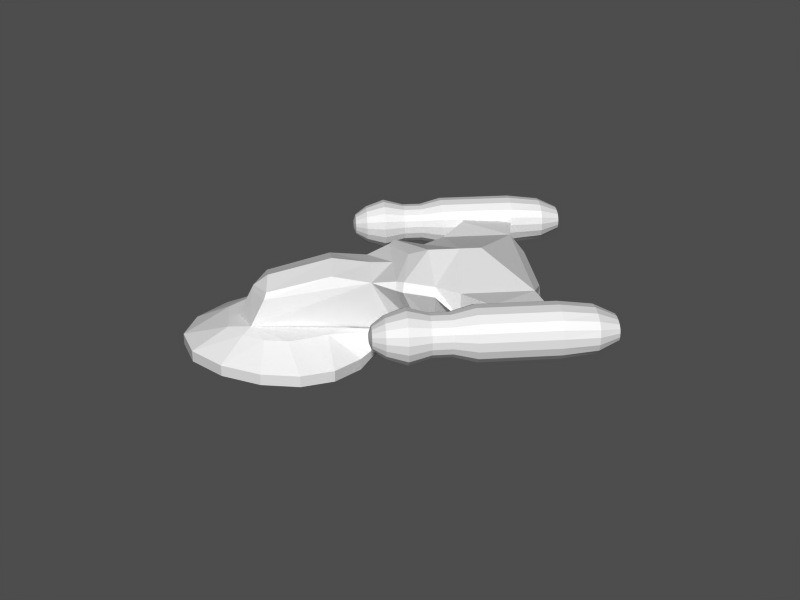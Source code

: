 # Source: observer.blend  (saved by Blender 2.27.0; exported with 4.5.12 LTS)
import bpy
from mathutils import Matrix  # noqa: F401  (used for matrix-valued properties, if any)

bpy.ops.wm.read_factory_settings(use_empty=True)
scene = bpy.context.scene
scene.name = '1'

# ---- collections
col_collection_1 = bpy.data.collections.new('Collection 1'); scene.collection.children.link(col_collection_1)

# ---- meshes
me_mesh_001 = bpy.data.meshes.new('Mesh.001')
me_mesh_001.from_pydata([(-0.2219, -0.3247, 0.03615), (-0.2051, -0.3247, 0.1004), (-0.1569, -0.3247, 0.1548), (-0.08494, -0.3247, 0.1912), (-4.096e-07, -0.3247, 0.2039), (0.08494, -0.3247, 0.1912), (0.1569, -0.3247, 0.1548), (0.2051, -0.3247, 0.1004), (0.2219, -0.3247, 0.03615), (-0.2219, 0.7812, 0.03615), (-0.2051, 0.7812, 0.1004), (-0.1569, 0.7812, 0.1548), (-0.08494, 0.7812, 0.1912), (7.305e-08, 0.7812, 0.2039), (0.08494, 0.7812, 0.1912), (0.1569, 0.7812, 0.1548), (0.2051, 0.7812, 0.1004), (0.2219, 0.7812, 0.03615), (-0.2219, -0.3247, -0.03615), (-0.2051, -0.3247, -0.1004), (-0.1569, -0.3247, -0.1548), (-0.08494, -0.3247, -0.1912), (-4.257e-07, -0.3247, -0.2039), (0.08494, -0.3247, -0.1912), (0.1569, -0.3247, -0.1548), (0.2051, -0.3247, -0.1004), (0.2219, -0.3247, -0.03615), (-0.2219, 0.7812, -0.03615), (-0.2051, 0.7812, -0.1004), (-0.1569, 0.7812, -0.1548), (-0.08494, 0.7812, -0.1912), (4.403e-08, 0.7812, -0.2039), (0.08494, 0.7812, -0.1912), (0.1569, 0.7812, -0.1548), (0.2051, 0.7812, -0.1004), (0.2219, 0.7812, -0.03615), (0.1657, -0.481, -0.02698), (0.1531, -0.481, -0.0749), (0.1171, -0.481, -0.1155), (0.0634, -0.481, -0.1427), (-3.177e-07, -0.481, -0.1522), (-0.0634, -0.481, -0.1427), (-0.1171, -0.481, -0.1155), (-0.1531, -0.481, -0.0749), (-0.1657, -0.481, -0.02698), (0.1657, -0.481, 0.02698), (0.1531, -0.481, 0.0749), (0.1171, -0.481, 0.1155), (0.0634, -0.481, 0.1427), (-3.057e-07, -0.481, 0.1522), (-0.0634, -0.481, 0.1427), (-0.1171, -0.481, 0.1155), (-0.1531, -0.481, 0.0749), (-0.1657, -0.481, 0.02698), (-0.0938, -0.5765, 0.01528), (-0.08666, -0.5765, 0.04241), (-0.06633, -0.5765, 0.06542), (-0.0359, -0.5765, 0.08079), (-1.731e-07, -0.5765, 0.08618), (0.0359, -0.5765, 0.08079), (0.06633, -0.5765, 0.06542), (0.08666, -0.5765, 0.04241), (0.0938, -0.5765, 0.01528), (-0.0938, -0.5765, -0.01528), (-0.08666, -0.5765, -0.04241), (-0.06633, -0.5765, -0.06542), (-0.0359, -0.5765, -0.08079), (-1.799e-07, -0.5765, -0.08618), (0.0359, -0.5765, -0.08079), (0.06633, -0.5765, -0.06542), (0.08666, -0.5765, -0.04241), (0.0938, -0.5765, -0.01528), (0.2058, 1.048, -0.02992), (0.1901, 1.048, -0.08306), (0.1455, 1.048, -0.1281), (0.07876, 1.048, -0.1582), (4.083e-08, 1.048, -0.1688), (-0.07876, 1.048, -0.1582), (-0.1455, 1.048, -0.1281), (-0.1901, 1.048, -0.08306), (-0.2058, 1.048, -0.02992), (0.2058, 1.048, 0.02992), (0.1901, 1.048, 0.08306), (0.1455, 1.048, 0.1281), (0.07876, 1.048, 0.1582), (6.774e-08, 1.048, 0.1688), (-0.07876, 1.048, 0.1582), (-0.1455, 1.048, 0.1281), (-0.1901, 1.048, 0.08306), (-0.2058, 1.048, 0.02992), (2.556e-08, 1.211, 0.01615), (-0.1298, 1.211, 0.01615), (-0.12, 1.211, 0.04485), (-0.09181, 1.211, 0.06917), (-0.04969, 1.211, 0.08543), (4.274e-08, 1.211, 0.09113), (0.04969, 1.211, 0.08543), (0.09181, 1.211, 0.06917), (0.12, 1.211, 0.04485), (0.1298, 1.211, 0.01615), (8.587e-09, 1.211, -0.01615), (-0.1298, 1.211, -0.01615), (-0.12, 1.211, -0.04485), (-0.09181, 1.211, -0.06917), (-0.04969, 1.211, -0.08543), (2.576e-08, 1.211, -0.09113), (0.04969, 1.211, -0.08543), (0.09181, 1.211, -0.06917), (0.12, 1.211, -0.04485), (0.1298, 1.211, -0.01615), (0.2219, 0.1753, 0.03615), (0.2051, 0.1753, 0.1004), (0.1569, 0.1753, 0.1548), (0.08494, 0.1753, 0.1912), (-1.683e-07, 0.1753, 0.2039), (-0.08494, 0.1753, 0.1912), (-0.1569, 0.1753, 0.1548), (-0.2051, 0.1753, 0.1004), (-0.2219, 0.1753, 0.03615), (0.2219, 0.1753, -0.03615), (0.2051, 0.1753, -0.1004), (0.1569, 0.1753, -0.1548), (0.08494, 0.1753, -0.1912), (-1.908e-07, 0.1753, -0.2039), (-0.08494, 0.1753, -0.1912), (-0.1569, 0.1753, -0.1548), (-0.2051, 0.1753, -0.1004), (-0.2219, 0.1753, -0.03615), (-0.1728, -0.1535, 0.02814), (-0.1728, -0.1535, -0.02814), (0.1728, -0.1535, -0.02814), (0.1728, -0.1535, 0.02814), (-0.1596, -0.1535, -0.07813), (-0.1222, -0.1535, -0.1205), (-0.06613, -0.1535, -0.1488), (-2.4e-07, -0.1535, -0.1588), (0.06613, -0.1535, -0.1488), (0.1222, -0.1535, -0.1205), (0.1596, -0.1535, -0.07813), (-0.1596, -0.1535, 0.07813), (-0.1222, -0.1535, 0.1205), (-0.06613, -0.1535, 0.1488), (-2.25e-07, -0.1535, 0.1588), (0.06613, -0.1535, 0.1488), (0.1222, -0.1535, 0.1205), (0.1596, -0.1535, 0.07813), (0.1728, -0.001484, 0.02814), (0.1596, -0.001484, 0.07813), (0.1222, -0.001484, 0.1205), (0.06613, -0.001484, 0.1488), (-1.78e-07, -0.001484, 0.1588), (-0.06613, -0.001484, 0.1488), (-0.1222, -0.001484, 0.1205), (-0.1596, -0.001484, 0.07813), (-0.1728, -0.001484, 0.02814), (0.1728, -0.001483, -0.02814), (0.1596, -0.001483, -0.07813), (0.1222, -0.001483, -0.1205), (0.06613, -0.001483, -0.1488), (-1.943e-07, -0.001483, -0.1588), (-0.06613, -0.001483, -0.1488), (-0.1222, -0.001483, -0.1205), (-0.1596, -0.001483, -0.07813), (-0.1728, -0.001483, -0.02814), (0.09429, 1.211, -0.01173), (0.08712, 1.211, -0.03257), (0.06668, 1.211, -0.05023), (0.03608, 1.211, -0.06204), (1.871e-08, 1.211, -0.06618), (-0.03608, 1.211, -0.06204), (-0.06668, 1.211, -0.05023), (-0.08712, 1.211, -0.03257), (-0.09429, 1.211, -0.01173), (0.09429, 1.211, 0.01173), (0.08712, 1.211, 0.03257), (0.06668, 1.211, 0.05023), (0.03608, 1.211, 0.06204), (3.104e-08, 1.211, 0.06618), (-0.03608, 1.211, 0.06204), (-0.06668, 1.211, 0.05023), (-0.08712, 1.211, 0.03257), (-0.09429, 1.211, 0.01173), (1.177e-08, 0.9044, 0.007438), (-0.05978, 0.9044, 0.007438), (-0.05523, 0.9044, 0.02065), (-0.04227, 0.9044, 0.03185), (-0.02288, 0.9044, 0.03933), (1.968e-08, 0.9044, 0.04196), (0.02288, 0.9044, 0.03933), (0.04227, 0.9044, 0.03185), (0.05523, 0.9044, 0.02065), (0.05978, 0.9044, 0.007438), (3.954e-09, 0.9044, -0.007438), (-0.05978, 0.9044, -0.007438), (-0.05523, 0.9044, -0.02065), (-0.04227, 0.9044, -0.03185), (-0.02288, 0.9044, -0.03933), (1.186e-08, 0.9044, -0.04196), (0.02288, 0.9044, -0.03933), (0.04227, 0.9044, -0.03185), (0.05523, 0.9044, -0.02065), (0.05978, 0.9044, -0.007438), (0.03902, -0.5957, -0.006354), (0.03605, -0.5957, -0.01764), (0.02759, -0.5957, -0.02721), (0.01493, -0.5957, -0.0336), (-7.483e-08, -0.5957, -0.03585), (-0.01493, -0.5957, -0.0336), (-0.02759, -0.5957, -0.02721), (-0.03605, -0.5957, -0.01764), (-0.03902, -0.5957, -0.006354), (0.03902, -0.5957, 0.006354), (0.03605, -0.5957, 0.01764), (0.02759, -0.5957, 0.02721), (0.01493, -0.5957, 0.0336), (-7.201e-08, -0.5957, 0.03585), (-0.01493, -0.5957, 0.0336), (-0.02759, -0.5957, 0.02721), (-0.03605, -0.5957, 0.01764), (-0.03902, -0.5957, 0.006354)], [(90, 91), (99, 90), (99, 91), (100, 101), (109, 100), (109, 101)], [(17, 110, 111, 16), (16, 111, 112, 15), (15, 112, 113, 14), (14, 113, 114, 13), (13, 114, 115, 12), (12, 115, 116, 11), (11, 116, 117, 10), (10, 117, 118, 9), (35, 119, 120, 34), (34, 120, 121, 33), (33, 121, 122, 32), (32, 122, 123, 31), (31, 123, 124, 30), (30, 124, 125, 29), (29, 125, 126, 28), (28, 126, 127, 27), (8, 26, 130, 131), (0, 128, 129, 18), (0, 18, 44, 53), (26, 8, 45, 36), (18, 19, 43, 44), (19, 20, 42, 43), (20, 21, 41, 42), (21, 22, 40, 41), (22, 23, 39, 40), (23, 24, 38, 39), (24, 25, 37, 38), (25, 26, 36, 37), (0, 1, 52, 53), (1, 2, 51, 52), (2, 3, 50, 51), (3, 4, 49, 50), (4, 5, 48, 49), (5, 6, 47, 48), (6, 7, 46, 47), (7, 8, 45, 46), (46, 45, 62, 61), (47, 46, 61, 60), (48, 47, 60, 59), (49, 48, 59, 58), (50, 49, 58, 57), (51, 50, 57, 56), (52, 51, 56, 55), (53, 52, 55, 54), (37, 36, 71, 70), (38, 37, 70, 69), (39, 38, 69, 68), (40, 39, 68, 67), (41, 40, 67, 66), (42, 41, 66, 65), (43, 42, 65, 64), (44, 43, 64, 63), (36, 45, 62, 71), (53, 44, 63, 54), (27, 9, 89, 80), (17, 35, 72, 81), (28, 27, 80, 79), (29, 28, 79, 78), (30, 29, 78, 77), (31, 30, 77, 76), (32, 31, 76, 75), (33, 32, 75, 74), (34, 33, 74, 73), (35, 34, 73, 72), (10, 9, 89, 88), (11, 10, 88, 87), (12, 11, 87, 86), (13, 12, 86, 85), (14, 13, 85, 84), (15, 14, 84, 83), (16, 15, 83, 82), (17, 16, 82, 81), (81, 82, 98, 99), (82, 83, 97, 98), (83, 84, 96, 97), (84, 85, 95, 96), (85, 86, 94, 95), (86, 87, 93, 94), (87, 88, 92, 93), (88, 89, 91, 92), (72, 73, 108, 109), (73, 74, 107, 108), (74, 75, 106, 107), (75, 76, 105, 106), (76, 77, 104, 105), (77, 78, 103, 104), (78, 79, 102, 103), (79, 80, 101, 102), (81, 72, 109, 99), (80, 89, 91, 101), (118, 9, 27, 127), (119, 35, 17, 110), (126, 162, 163, 127), (125, 161, 162, 126), (124, 160, 161, 125), (123, 159, 160, 124), (122, 158, 159, 123), (121, 157, 158, 122), (120, 156, 157, 121), (119, 155, 156, 120), (117, 153, 154, 118), (116, 152, 153, 117), (115, 151, 152, 116), (114, 150, 151, 115), (113, 149, 150, 114), (112, 148, 149, 113), (111, 147, 148, 112), (110, 146, 147, 111), (131, 8, 7, 145), (145, 7, 6, 144), (144, 6, 5, 143), (143, 5, 4, 142), (142, 4, 3, 141), (141, 3, 2, 140), (140, 2, 1, 139), (0, 128, 139, 1), (130, 26, 25, 138), (138, 25, 24, 137), (137, 24, 23, 136), (136, 23, 22, 135), (135, 22, 21, 134), (134, 21, 20, 133), (133, 20, 19, 132), (132, 19, 18, 129), (128, 154, 163, 129), (130, 155, 146, 131), (155, 119, 110, 146), (154, 118, 127, 163), (146, 131, 145, 147), (147, 145, 144, 148), (148, 144, 143, 149), (149, 143, 142, 150), (150, 142, 141, 151), (151, 141, 140, 152), (152, 140, 139, 153), (153, 139, 128, 154), (155, 130, 138, 156), (156, 138, 137, 157), (157, 137, 136, 158), (158, 136, 135, 159), (159, 135, 134, 160), (160, 134, 133, 161), (161, 133, 132, 162), (162, 132, 129, 163), (101, 91, 181, 172), (99, 109, 164, 173), (102, 101, 172, 171), (103, 102, 171, 170), (104, 103, 170, 169), (105, 104, 169, 168), (106, 105, 168, 167), (107, 106, 167, 166), (108, 107, 166, 165), (109, 108, 165, 164), (92, 91, 181, 180), (93, 92, 180, 179), (94, 93, 179, 178), (95, 94, 178, 177), (96, 95, 177, 176), (97, 96, 176, 175), (98, 97, 175, 174), (99, 98, 174, 173), (173, 174, 190, 191), (174, 175, 189, 190), (175, 176, 188, 189), (176, 177, 187, 188), (177, 178, 186, 187), (178, 179, 185, 186), (179, 180, 184, 185), (180, 181, 183, 184), (164, 165, 200, 201), (165, 166, 199, 200), (166, 167, 198, 199), (167, 168, 197, 198), (168, 169, 196, 197), (169, 170, 195, 196), (170, 171, 194, 195), (171, 172, 193, 194), (173, 164, 201, 191), (172, 181, 183, 193), (186, 187, 188), (185, 186, 188), (185, 188, 189), (184, 185, 189), (184, 189, 190), (183, 184, 190), (183, 190, 182), (182, 190, 191), (182, 191, 183), (183, 191, 201), (193, 183, 192), (192, 183, 201), (194, 193, 201), (201, 193, 192), (194, 201, 200), (195, 194, 200), (195, 200, 199), (195, 199, 198), (196, 195, 198), (196, 198, 197), (54, 63, 210, 219), (71, 62, 211, 202), (63, 64, 209, 210), (64, 65, 208, 209), (65, 66, 207, 208), (66, 67, 206, 207), (67, 68, 205, 206), (68, 69, 204, 205), (69, 70, 203, 204), (70, 71, 202, 203), (54, 55, 218, 219), (55, 56, 217, 218), (56, 57, 216, 217), (57, 58, 215, 216), (58, 59, 214, 215), (59, 60, 213, 214), (60, 61, 212, 213), (61, 62, 211, 212), (216, 215, 214), (216, 214, 213), (217, 216, 213), (217, 213, 212), (218, 217, 212), (218, 212, 211), (219, 218, 211), (219, 211, 202), (210, 219, 202), (209, 210, 202), (209, 202, 203), (208, 209, 203), (208, 203, 204), (207, 208, 204), (207, 204, 205), (206, 207, 205)])
me_mesh_001.use_remesh_preserve_volume = False
me_mesh_001.use_remesh_preserve_attributes = False
me_mesh_001.use_mirror_vertex_groups = False
me_mesh_001.update()
me_mesh_002 = bpy.data.meshes.new('Mesh.002')
me_mesh_002.from_pydata([(-0.2219, -0.3247, 0.03615), (-0.2051, -0.3247, 0.1004), (-0.1569, -0.3247, 0.1548), (-0.08494, -0.3247, 0.1912), (-4.096e-07, -0.3247, 0.2039), (0.08494, -0.3247, 0.1912), (0.1569, -0.3247, 0.1548), (0.2051, -0.3247, 0.1004), (0.2219, -0.3247, 0.03615), (-0.2219, 0.7812, 0.03615), (-0.2051, 0.7812, 0.1004), (-0.1569, 0.7812, 0.1548), (-0.08494, 0.7812, 0.1912), (7.305e-08, 0.7812, 0.2039), (0.08494, 0.7812, 0.1912), (0.1569, 0.7812, 0.1548), (0.2051, 0.7812, 0.1004), (0.2219, 0.7812, 0.03615), (-0.2219, -0.3247, -0.03615), (-0.2051, -0.3247, -0.1004), (-0.1569, -0.3247, -0.1548), (-0.08494, -0.3247, -0.1912), (-4.257e-07, -0.3247, -0.2039), (0.08494, -0.3247, -0.1912), (0.1569, -0.3247, -0.1548), (0.2051, -0.3247, -0.1004), (0.2219, -0.3247, -0.03615), (-0.2219, 0.7812, -0.03615), (-0.2051, 0.7812, -0.1004), (-0.1569, 0.7812, -0.1548), (-0.08494, 0.7812, -0.1912), (4.403e-08, 0.7812, -0.2039), (0.08494, 0.7812, -0.1912), (0.1569, 0.7812, -0.1548), (0.2051, 0.7812, -0.1004), (0.2219, 0.7812, -0.03615), (0.1657, -0.481, -0.02698), (0.1531, -0.481, -0.0749), (0.1171, -0.481, -0.1155), (0.0634, -0.481, -0.1427), (-3.177e-07, -0.481, -0.1522), (-0.0634, -0.481, -0.1427), (-0.1171, -0.481, -0.1155), (-0.1531, -0.481, -0.0749), (-0.1657, -0.481, -0.02698), (0.1657, -0.481, 0.02698), (0.1531, -0.481, 0.0749), (0.1171, -0.481, 0.1155), (0.0634, -0.481, 0.1427), (-3.057e-07, -0.481, 0.1522), (-0.0634, -0.481, 0.1427), (-0.1171, -0.481, 0.1155), (-0.1531, -0.481, 0.0749), (-0.1657, -0.481, 0.02698), (-0.0938, -0.5765, 0.01528), (-0.08666, -0.5765, 0.04241), (-0.06633, -0.5765, 0.06542), (-0.0359, -0.5765, 0.08079), (-1.731e-07, -0.5765, 0.08618), (0.0359, -0.5765, 0.08079), (0.06633, -0.5765, 0.06542), (0.08666, -0.5765, 0.04241), (0.0938, -0.5765, 0.01528), (-0.0938, -0.5765, -0.01528), (-0.08666, -0.5765, -0.04241), (-0.06633, -0.5765, -0.06542), (-0.0359, -0.5765, -0.08079), (-1.799e-07, -0.5765, -0.08618), (0.0359, -0.5765, -0.08079), (0.06633, -0.5765, -0.06542), (0.08666, -0.5765, -0.04241), (0.0938, -0.5765, -0.01528), (0.2058, 1.048, -0.02992), (0.1901, 1.048, -0.08306), (0.1455, 1.048, -0.1281), (0.07876, 1.048, -0.1582), (4.083e-08, 1.048, -0.1688), (-0.07876, 1.048, -0.1582), (-0.1455, 1.048, -0.1281), (-0.1901, 1.048, -0.08306), (-0.2058, 1.048, -0.02992), (0.2058, 1.048, 0.02992), (0.1901, 1.048, 0.08306), (0.1455, 1.048, 0.1281), (0.07876, 1.048, 0.1582), (6.774e-08, 1.048, 0.1688), (-0.07876, 1.048, 0.1582), (-0.1455, 1.048, 0.1281), (-0.1901, 1.048, 0.08306), (-0.2058, 1.048, 0.02992), (2.556e-08, 1.211, 0.01615), (-0.1298, 1.211, 0.01615), (-0.12, 1.211, 0.04485), (-0.09181, 1.211, 0.06917), (-0.04969, 1.211, 0.08543), (4.274e-08, 1.211, 0.09113), (0.04969, 1.211, 0.08543), (0.09181, 1.211, 0.06917), (0.12, 1.211, 0.04485), (0.1298, 1.211, 0.01615), (8.587e-09, 1.211, -0.01615), (-0.1298, 1.211, -0.01615), (-0.12, 1.211, -0.04485), (-0.09181, 1.211, -0.06917), (-0.04969, 1.211, -0.08543), (2.576e-08, 1.211, -0.09113), (0.04969, 1.211, -0.08543), (0.09181, 1.211, -0.06917), (0.12, 1.211, -0.04485), (0.1298, 1.211, -0.01615), (0.2219, 0.1753, 0.03615), (0.2051, 0.1753, 0.1004), (0.1569, 0.1753, 0.1548), (0.08494, 0.1753, 0.1912), (-1.683e-07, 0.1753, 0.2039), (-0.08494, 0.1753, 0.1912), (-0.1569, 0.1753, 0.1548), (-0.2051, 0.1753, 0.1004), (-0.2219, 0.1753, 0.03615), (0.2219, 0.1753, -0.03615), (0.2051, 0.1753, -0.1004), (0.1569, 0.1753, -0.1548), (0.08494, 0.1753, -0.1912), (-1.908e-07, 0.1753, -0.2039), (-0.08494, 0.1753, -0.1912), (-0.1569, 0.1753, -0.1548), (-0.2051, 0.1753, -0.1004), (-0.2219, 0.1753, -0.03615), (-0.1728, -0.1535, 0.02814), (-0.1728, -0.1535, -0.02814), (0.1728, -0.1535, -0.02814), (0.1728, -0.1535, 0.02814), (-0.1596, -0.1535, -0.07813), (-0.1222, -0.1535, -0.1205), (-0.06613, -0.1535, -0.1488), (-2.4e-07, -0.1535, -0.1588), (0.06613, -0.1535, -0.1488), (0.1222, -0.1535, -0.1205), (0.1596, -0.1535, -0.07813), (-0.1596, -0.1535, 0.07813), (-0.1222, -0.1535, 0.1205), (-0.06613, -0.1535, 0.1488), (-2.25e-07, -0.1535, 0.1588), (0.06613, -0.1535, 0.1488), (0.1222, -0.1535, 0.1205), (0.1596, -0.1535, 0.07813), (0.1728, -0.001484, 0.02814), (0.1596, -0.001484, 0.07813), (0.1222, -0.001484, 0.1205), (0.06613, -0.001484, 0.1488), (-1.78e-07, -0.001484, 0.1588), (-0.06613, -0.001484, 0.1488), (-0.1222, -0.001484, 0.1205), (-0.1596, -0.001484, 0.07813), (-0.1728, -0.001484, 0.02814), (0.1728, -0.001483, -0.02814), (0.1596, -0.001483, -0.07813), (0.1222, -0.001483, -0.1205), (0.06613, -0.001483, -0.1488), (-1.943e-07, -0.001483, -0.1588), (-0.06613, -0.001483, -0.1488), (-0.1222, -0.001483, -0.1205), (-0.1596, -0.001483, -0.07813), (-0.1728, -0.001483, -0.02814), (0.09429, 1.211, -0.01173), (0.08712, 1.211, -0.03257), (0.06668, 1.211, -0.05023), (0.03608, 1.211, -0.06204), (1.871e-08, 1.211, -0.06618), (-0.03608, 1.211, -0.06204), (-0.06668, 1.211, -0.05023), (-0.08712, 1.211, -0.03257), (-0.09429, 1.211, -0.01173), (0.09429, 1.211, 0.01173), (0.08712, 1.211, 0.03257), (0.06668, 1.211, 0.05023), (0.03608, 1.211, 0.06204), (3.104e-08, 1.211, 0.06618), (-0.03608, 1.211, 0.06204), (-0.06668, 1.211, 0.05023), (-0.08712, 1.211, 0.03257), (-0.09429, 1.211, 0.01173), (1.177e-08, 0.9044, 0.007438), (-0.05978, 0.9044, 0.007438), (-0.05523, 0.9044, 0.02065), (-0.04227, 0.9044, 0.03185), (-0.02288, 0.9044, 0.03933), (1.968e-08, 0.9044, 0.04196), (0.02288, 0.9044, 0.03933), (0.04227, 0.9044, 0.03185), (0.05523, 0.9044, 0.02065), (0.05978, 0.9044, 0.007438), (3.954e-09, 0.9044, -0.007438), (-0.05978, 0.9044, -0.007438), (-0.05523, 0.9044, -0.02065), (-0.04227, 0.9044, -0.03185), (-0.02288, 0.9044, -0.03933), (1.186e-08, 0.9044, -0.04196), (0.02288, 0.9044, -0.03933), (0.04227, 0.9044, -0.03185), (0.05523, 0.9044, -0.02065), (0.05978, 0.9044, -0.007438), (0.03902, -0.5957, -0.006354), (0.03605, -0.5957, -0.01764), (0.02759, -0.5957, -0.02721), (0.01493, -0.5957, -0.0336), (-7.483e-08, -0.5957, -0.03585), (-0.01493, -0.5957, -0.0336), (-0.02759, -0.5957, -0.02721), (-0.03605, -0.5957, -0.01764), (-0.03902, -0.5957, -0.006354), (0.03902, -0.5957, 0.006354), (0.03605, -0.5957, 0.01764), (0.02759, -0.5957, 0.02721), (0.01493, -0.5957, 0.0336), (-7.201e-08, -0.5957, 0.03585), (-0.01493, -0.5957, 0.0336), (-0.02759, -0.5957, 0.02721), (-0.03605, -0.5957, 0.01764), (-0.03902, -0.5957, 0.006354)], [(90, 91), (99, 90), (99, 91), (100, 101), (109, 100), (109, 101)], [(17, 110, 111, 16), (16, 111, 112, 15), (15, 112, 113, 14), (14, 113, 114, 13), (13, 114, 115, 12), (12, 115, 116, 11), (11, 116, 117, 10), (10, 117, 118, 9), (35, 119, 120, 34), (34, 120, 121, 33), (33, 121, 122, 32), (32, 122, 123, 31), (31, 123, 124, 30), (30, 124, 125, 29), (29, 125, 126, 28), (28, 126, 127, 27), (8, 26, 130, 131), (0, 128, 129, 18), (0, 18, 44, 53), (26, 8, 45, 36), (18, 19, 43, 44), (19, 20, 42, 43), (20, 21, 41, 42), (21, 22, 40, 41), (22, 23, 39, 40), (23, 24, 38, 39), (24, 25, 37, 38), (25, 26, 36, 37), (0, 1, 52, 53), (1, 2, 51, 52), (2, 3, 50, 51), (3, 4, 49, 50), (4, 5, 48, 49), (5, 6, 47, 48), (6, 7, 46, 47), (7, 8, 45, 46), (46, 45, 62, 61), (47, 46, 61, 60), (48, 47, 60, 59), (49, 48, 59, 58), (50, 49, 58, 57), (51, 50, 57, 56), (52, 51, 56, 55), (53, 52, 55, 54), (37, 36, 71, 70), (38, 37, 70, 69), (39, 38, 69, 68), (40, 39, 68, 67), (41, 40, 67, 66), (42, 41, 66, 65), (43, 42, 65, 64), (44, 43, 64, 63), (36, 45, 62, 71), (53, 44, 63, 54), (27, 9, 89, 80), (17, 35, 72, 81), (28, 27, 80, 79), (29, 28, 79, 78), (30, 29, 78, 77), (31, 30, 77, 76), (32, 31, 76, 75), (33, 32, 75, 74), (34, 33, 74, 73), (35, 34, 73, 72), (10, 9, 89, 88), (11, 10, 88, 87), (12, 11, 87, 86), (13, 12, 86, 85), (14, 13, 85, 84), (15, 14, 84, 83), (16, 15, 83, 82), (17, 16, 82, 81), (81, 82, 98, 99), (82, 83, 97, 98), (83, 84, 96, 97), (84, 85, 95, 96), (85, 86, 94, 95), (86, 87, 93, 94), (87, 88, 92, 93), (88, 89, 91, 92), (72, 73, 108, 109), (73, 74, 107, 108), (74, 75, 106, 107), (75, 76, 105, 106), (76, 77, 104, 105), (77, 78, 103, 104), (78, 79, 102, 103), (79, 80, 101, 102), (81, 72, 109, 99), (80, 89, 91, 101), (118, 9, 27, 127), (119, 35, 17, 110), (126, 162, 163, 127), (125, 161, 162, 126), (124, 160, 161, 125), (123, 159, 160, 124), (122, 158, 159, 123), (121, 157, 158, 122), (120, 156, 157, 121), (119, 155, 156, 120), (117, 153, 154, 118), (116, 152, 153, 117), (115, 151, 152, 116), (114, 150, 151, 115), (113, 149, 150, 114), (112, 148, 149, 113), (111, 147, 148, 112), (110, 146, 147, 111), (131, 8, 7, 145), (145, 7, 6, 144), (144, 6, 5, 143), (143, 5, 4, 142), (142, 4, 3, 141), (141, 3, 2, 140), (140, 2, 1, 139), (0, 128, 139, 1), (130, 26, 25, 138), (138, 25, 24, 137), (137, 24, 23, 136), (136, 23, 22, 135), (135, 22, 21, 134), (134, 21, 20, 133), (133, 20, 19, 132), (132, 19, 18, 129), (128, 154, 163, 129), (130, 155, 146, 131), (155, 119, 110, 146), (154, 118, 127, 163), (146, 131, 145, 147), (147, 145, 144, 148), (148, 144, 143, 149), (149, 143, 142, 150), (150, 142, 141, 151), (151, 141, 140, 152), (152, 140, 139, 153), (153, 139, 128, 154), (155, 130, 138, 156), (156, 138, 137, 157), (157, 137, 136, 158), (158, 136, 135, 159), (159, 135, 134, 160), (160, 134, 133, 161), (161, 133, 132, 162), (162, 132, 129, 163), (101, 91, 181, 172), (99, 109, 164, 173), (102, 101, 172, 171), (103, 102, 171, 170), (104, 103, 170, 169), (105, 104, 169, 168), (106, 105, 168, 167), (107, 106, 167, 166), (108, 107, 166, 165), (109, 108, 165, 164), (92, 91, 181, 180), (93, 92, 180, 179), (94, 93, 179, 178), (95, 94, 178, 177), (96, 95, 177, 176), (97, 96, 176, 175), (98, 97, 175, 174), (99, 98, 174, 173), (173, 174, 190, 191), (174, 175, 189, 190), (175, 176, 188, 189), (176, 177, 187, 188), (177, 178, 186, 187), (178, 179, 185, 186), (179, 180, 184, 185), (180, 181, 183, 184), (164, 165, 200, 201), (165, 166, 199, 200), (166, 167, 198, 199), (167, 168, 197, 198), (168, 169, 196, 197), (169, 170, 195, 196), (170, 171, 194, 195), (171, 172, 193, 194), (173, 164, 201, 191), (172, 181, 183, 193), (186, 187, 188), (185, 186, 188), (185, 188, 189), (184, 185, 189), (184, 189, 190), (183, 184, 190), (183, 190, 182), (182, 190, 191), (182, 191, 183), (183, 191, 201), (193, 183, 192), (192, 183, 201), (194, 193, 201), (201, 193, 192), (194, 201, 200), (195, 194, 200), (195, 200, 199), (195, 199, 198), (196, 195, 198), (196, 198, 197), (54, 63, 210, 219), (71, 62, 211, 202), (63, 64, 209, 210), (64, 65, 208, 209), (65, 66, 207, 208), (66, 67, 206, 207), (67, 68, 205, 206), (68, 69, 204, 205), (69, 70, 203, 204), (70, 71, 202, 203), (54, 55, 218, 219), (55, 56, 217, 218), (56, 57, 216, 217), (57, 58, 215, 216), (58, 59, 214, 215), (59, 60, 213, 214), (60, 61, 212, 213), (61, 62, 211, 212), (216, 215, 214), (216, 214, 213), (217, 216, 213), (217, 213, 212), (218, 217, 212), (218, 212, 211), (219, 218, 211), (219, 211, 202), (210, 219, 202), (209, 210, 202), (209, 202, 203), (208, 209, 203), (208, 203, 204), (207, 208, 204), (207, 204, 205), (206, 207, 205)])
me_mesh_002.use_remesh_preserve_volume = False
me_mesh_002.use_remesh_preserve_attributes = False
me_mesh_002.use_mirror_vertex_groups = False
me_mesh_002.update()
me_mesh = bpy.data.meshes.new('Mesh')
me_mesh.from_pydata([(0.7884, 0.4322, -0.1679), (1.03, 0.1257, -0.1679), (1.115, -0.2642, -0.1679), (1.03, -0.7088, -0.1679), (0.7884, -1.157, -0.1679), (0.4267, -1.507, -0.1679), (0.4267, 0.65, -0.1679), (0.7884, 0.4338, -0.0299), (1.03, 0.127, -0.0299), (1.115, -0.263, -0.0299), (1.03, -0.7077, -0.0299), (0.7884, -1.156, -0.0299), (0.4267, -1.505, -0.0299), (0.4267, 0.6519, -0.0299), (0.4159, 0.2998, 0.1822), (0.261, -1.083, 0.1842), (0.4822, -0.9032, 0.1842), (0.6301, -0.6577, 0.1842), (0.682, -0.3915, 0.1842), (0.6301, -0.141, 0.1842), (0.5631, 0.07173, 0.1842), (0.3034, 0.5109, -0.2715), (0.3034, -1.011, -0.2715), (0.5606, -0.7787, -0.2715), (0.7325, -0.4775, -0.2715), (0.7929, -0.1658, -0.2715), (0.7325, 0.1169, -0.2715), (0.5606, 0.3472, -0.2715), (0.3893, -0.8101, 0.2418), (0.391, 0.8944, 0.1203), (0.391, 0.5891, 0.7394), (0.3602, -0.645, 0.5612), (0.5228, 0.8668, 0.8097), (0.577, 0.8511, 0.7201), (0.4749, 1.044, 0.283), (0.538, 1.118, 0.2617), (0.6536, 0.9284, 0.7294), (0.5922, 0.945, 0.831), (0.5922, 1.303, 0.7547), (0.6536, 1.289, 0.6532), (0.538, 1.326, 0.2617), (0.7144, 1.597, 0.2617), (0.868, 1.557, 0.4745), (0.7865, 1.566, 0.7547), (0.7865, 2.41, 0.7547), (0.868, 2.407, 0.4745), (0.7144, 2.466, 0.2617), (1.194, 2.482, 0.6365), (1.161, 2.487, 0.7522), (1.161, 1.86, 0.791), (1.194, 1.858, 0.6697), (1.452, 1.925, 0.7227), (1.333, 1.931, 0.7915), (1.333, 2.487, 0.8311), (1.452, 2.483, 0.7502), (0.4265, 2.598, 0.3259), (0.5182, 2.53, 0.5983), (0.4695, 2.532, 0.6589), (0.3426, 0.2009, -0.3466), (0.4476, 0.06017, -0.3466), (0.4845, -0.1126, -0.3466), (0.4476, -0.303, -0.3466), (0.3426, -0.4871, -0.3466), (0.1854, -0.6288, -0.3466), (0.1854, 0.3009, -0.3466), (-0.0002423, -0.9681, 0.2091), (-0.0002423, -0.8029, 0.5286), (-0.0002394, -0.1519, -0.3466), (-0.1856, 0.3009, -0.3466), (-0.0002397, 0.3377, -0.3466), (-0.0002395, -0.6842, -0.3466), (-0.1856, -0.6288, -0.3466), (-0.3428, -0.4871, -0.3466), (-0.4478, -0.303, -0.3466), (-0.4847, -0.1126, -0.3466), (-0.4478, 0.06017, -0.3466), (-0.3428, 0.2009, -0.3466), (-0.0002438, 2.532, 0.6589), (-0.4698, 2.532, 0.6589), (-0.5185, 2.53, 0.5983), (-0.0002438, 2.597, 0.2789), (-0.4268, 2.598, 0.3259), (-1.452, 2.483, 0.7502), (-1.334, 2.487, 0.8311), (-1.334, 1.931, 0.7915), (-1.452, 1.925, 0.7227), (-1.194, 1.858, 0.6697), (-1.161, 1.86, 0.791), (-1.161, 2.487, 0.7522), (-1.194, 2.482, 0.6365), (-0.7147, 2.466, 0.2617), (-0.000244, 2.464, 0.1831), (-0.8683, 2.407, 0.4745), (-0.7867, 2.41, 0.7547), (-0.0002439, 2.409, 0.7547), (-0.0002439, 1.916, 0.9517), (-0.7867, 1.566, 0.7547), (-0.8683, 1.557, 0.4745), (-0.000244, 2.064, 0.1831), (-0.7147, 1.597, 0.2617), (-0.5382, 1.326, 0.2617), (-0.0002438, 1.794, 0.1831), (-0.6538, 1.289, 0.6532), (-0.5924, 1.303, 0.7547), (-0.0002438, 1.664, 0.9517), (-0.0002438, 1.288, 0.9517), (-0.5924, 0.945, 0.831), (-0.6538, 0.9284, 0.7294), (-0.5382, 1.118, 0.2617), (-0.4751, 1.044, 0.283), (-0.0002438, 1.258, 0.07128), (-0.5772, 0.8511, 0.7201), (-0.523, 0.8668, 0.8097), (-0.0002438, 1.053, 0.9029), (-0.3604, -0.645, 0.5612), (-0.3913, 0.5891, 0.7394), (-0.0002438, 1.035, -0.04078), (-0.3913, 0.8944, 0.1203), (-0.3895, -0.8101, 0.2418), (-0.5609, 0.3472, -0.2715), (-0.7328, 0.1169, -0.2715), (-0.7931, -0.1658, -0.2715), (-0.7328, -0.4775, -0.2715), (-0.5609, -0.7787, -0.2715), (-0.3037, -1.011, -0.2715), (-0.0002395, -1.101, -0.2715), (-0.00024, 0.5712, -0.2715), (-0.3037, 0.5109, -0.2715), (-0.5633, 0.07173, 0.1842), (-0.6303, -0.141, 0.1842), (-0.6822, -0.3915, 0.1842), (-0.6303, -0.6577, 0.1842), (-0.4825, -0.9032, 0.1842), (-0.2612, -1.083, 0.1842), (-0.4162, 0.2998, 0.1822), (-0.4269, 0.6519, -0.0299), (-0.0002429, 0.7439, -0.0299), (-0.0002372, -1.637, -0.0299), (-0.4269, -1.505, -0.0299), (-0.7886, -1.156, -0.0299), (-1.03, -0.7077, -0.0299), (-1.115, -0.263, -0.0299), (-1.03, 0.127, -0.0299), (-0.7886, 0.4338, -0.0299), (-0.4269, 0.65, -0.1679), (-0.0002401, 0.7421, -0.1679), (-0.0002395, -1.639, -0.1679), (-0.4269, -1.507, -0.1679), (-0.7886, -1.157, -0.1679), (-1.03, -0.7088, -0.1679), (-1.115, -0.2642, -0.1679), (-1.03, 0.1257, -0.1679), (-0.7886, 0.4322, -0.1679), (-0.3312, 0.1385, 0.8124), (-0.3051, -0.6174, 0.6286), (-0.0002235, -0.7732, 0.5868), (0.3049, -0.6174, 0.6286), (0.331, 0.1385, 0.8124), (-0.0001197, 0.8668, 0.8097), (-0.0001197, 0.6051, 0.8194), (-0.0001197, 0.1545, 0.8924), (-0.0001197, -0.6014, 0.7086)], [(87, 49)], [(0, 7, 8, 1), (1, 8, 9, 2), (2, 9, 10, 3), (3, 10, 11, 4), (4, 11, 12, 5), (5, 12, 137, 146), (7, 0, 6, 13), (7, 13, 14, 20), (12, 11, 16, 15), (11, 10, 17, 16), (10, 9, 18, 17), (9, 8, 19, 18), (8, 7, 20, 19), (6, 0, 27, 21), (145, 6, 21, 126), (5, 146, 125, 22), (4, 5, 22, 23), (3, 4, 23, 24), (2, 3, 24, 25), (1, 2, 25, 26), (0, 1, 26, 27), (14, 13, 29, 28), (28, 31, 66), (28, 29, 30, 31), (30, 29, 34, 33), (29, 116, 110, 34), (34, 110, 35), (33, 34, 35, 36), (32, 33, 36, 37), (113, 32, 37, 105), (105, 37, 38, 104), (37, 36, 39, 38), (36, 35, 40, 39), (35, 110, 101, 40), (40, 101, 98, 41), (39, 40, 41, 42), (38, 39, 42, 43), (104, 38, 43, 95), (95, 43, 44, 94), (42, 41, 46, 45), (41, 98, 91, 46), (45, 44, 48, 47), (42, 45, 47, 50), (44, 43, 49, 48), (43, 42, 50, 49), (49, 50, 51, 52), (48, 49, 52, 53), (50, 47, 54, 51), (47, 48, 53, 54), (52, 51, 54, 53), (45, 44, 57, 56), (46, 91, 80, 55), (45, 46, 55, 56), (94, 44, 57, 77), (15, 16, 28), (16, 17, 28), (14, 28, 20), (28, 20, 19), (28, 19, 18), (17, 28, 18), (15, 28, 65), (12, 15, 137), (27, 26, 59, 58), (26, 25, 60, 59), (25, 24, 61, 60), (24, 23, 62, 61), (23, 22, 63, 62), (22, 125, 70, 63), (126, 21, 64, 69), (21, 27, 58, 64), (67, 58, 59), (67, 59, 60), (67, 60, 61), (67, 61, 62), (67, 62, 63), (67, 63, 70), (67, 69, 64), (67, 64, 58), (6, 29, 13), (145, 116, 136), (145, 116, 29, 6), (14, 20, 29), (7, 29, 20), (7, 13, 29), (0, 6, 29), (0, 29, 7), (65, 28, 66), (152, 151, 142, 143), (151, 150, 141, 142), (150, 149, 140, 141), (149, 148, 139, 140), (148, 147, 138, 139), (147, 146, 137, 138), (143, 135, 144, 152), (143, 128, 134, 135), (138, 133, 132, 139), (139, 132, 131, 140), (140, 131, 130, 141), (141, 130, 129, 142), (142, 129, 128, 143), (144, 127, 119, 152), (145, 126, 127, 144), (147, 124, 125, 146), (148, 123, 124, 147), (149, 122, 123, 148), (150, 121, 122, 149), (151, 120, 121, 150), (152, 119, 120, 151), (134, 118, 117, 135), (118, 66, 114), (118, 114, 115, 117), (115, 111, 109, 117), (117, 109, 110, 116), (109, 108, 110), (111, 107, 108, 109), (112, 106, 107, 111), (113, 105, 106, 112), (105, 104, 103, 106), (106, 103, 102, 107), (107, 102, 100, 108), (108, 100, 101, 110), (100, 99, 98, 101), (102, 97, 99, 100), (103, 96, 97, 102), (104, 95, 96, 103), (95, 94, 93, 96), (97, 92, 90, 99), (99, 90, 91, 98), (92, 89, 88, 93), (97, 86, 89, 92), (93, 88, 87, 96), (96, 87, 86, 97), (87, 84, 85, 86), (88, 83, 84, 87), (86, 85, 82, 89), (89, 82, 83, 88), (84, 83, 82, 85), (92, 79, 78, 93), (90, 81, 80, 91), (92, 79, 81, 90), (94, 77, 78, 93), (133, 118, 132), (132, 118, 131), (134, 128, 118), (118, 129, 128), (118, 130, 129), (131, 130, 118), (133, 65, 118), (138, 137, 133), (119, 76, 75, 120), (120, 75, 74, 121), (121, 74, 73, 122), (122, 73, 72, 123), (123, 72, 71, 124), (124, 71, 70, 125), (126, 69, 68, 127), (127, 68, 76, 119), (67, 75, 76), (67, 74, 75), (67, 73, 74), (67, 72, 73), (67, 71, 72), (67, 70, 71), (67, 68, 69), (67, 76, 68), (144, 135, 117), (145, 144, 117, 116), (134, 117, 128), (143, 128, 117), (143, 117, 135), (152, 117, 144), (152, 143, 117), (65, 66, 118), (15, 65, 133), (15, 133, 137), (30, 32, 158, 159), (158, 113, 112), (30, 33, 32), (111, 115, 112), (30, 159, 157), (115, 114, 154, 153), (114, 66, 155, 154), (31, 30, 157, 156), (66, 31, 156, 155), (156, 161, 155), (157, 160, 156), (159, 115, 153), (159, 153, 160), (158, 32, 113), (158, 112, 115, 159), (160, 157, 159), (160, 153, 154), (160, 154, 161), (161, 156, 160), (161, 154, 155)])
me_mesh.use_remesh_preserve_volume = False
me_mesh.use_remesh_preserve_attributes = False
me_mesh.use_mirror_vertex_groups = False
me_mesh.update()

# ---- objects
ob_empty = bpy.data.objects.new('Empty', None)
ob_mesh_001 = bpy.data.objects.new('Mesh.001', me_mesh_001)
ob_mesh_002 = bpy.data.objects.new('Mesh.002', me_mesh_002)
ob_mesh = bpy.data.objects.new('Mesh', me_mesh)
ob_camera = bpy.data.objects.new('Camera', None)
ob_lamp = bpy.data.objects.new('Lamp', None)
ob_lamp_001 = bpy.data.objects.new('Lamp.001', None)
ob_lamp_002 = bpy.data.objects.new('Lamp.002', None)

# ---- transforms, parenting, visibility, modifiers, constraints
ob_empty.location = (0.0, 0.0, 1.426)
ob_empty.rotation_euler = (1.571, 2.515e-15, 0.7854)
ob_empty.lock_rotations_4d = False
ob_empty.empty_display_type = 'ARROWS'
ob_empty.empty_image_offset = (0.0, 0.0)
ob_empty.color = (0.0, 0.0, 0.0, 1.0)
ob_empty.lineart.crease_threshold = 0.0
ob_mesh_001.parent = ob_empty
ob_mesh_001.matrix_parent_inverse = Matrix(((-4.371e-08, 1.0, 4.266e-17, -6.084e-17), (4.371e-08, 1.868e-15, 1.0, -1.426), (1.0, 4.371e-08, -4.371e-08, 6.234e-08), (0.0, 0.0, 0.0, 1.0)))
ob_mesh_001.location = (-1.523, 0.7623, 0.6978)
ob_mesh_001.scale = (1.476, 1.476, 1.476)
ob_mesh_001.lock_rotations_4d = False
ob_mesh_001.empty_display_type = 'ARROWS'
ob_mesh_001.color = (0.0, 0.0, 0.0, 1.0)
ob_mesh_001.lineart.crease_threshold = 0.0
ob_mesh_002.parent = ob_empty
ob_mesh_002.matrix_parent_inverse = Matrix(((-4.371e-08, 1.0, 4.266e-17, -6.084e-17), (4.371e-08, 1.868e-15, 1.0, -1.426), (1.0, 4.371e-08, -4.371e-08, 6.234e-08), (0.0, 0.0, 0.0, 1.0)))
ob_mesh_002.location = (1.519, 0.7623, 0.6978)
ob_mesh_002.scale = (1.476, 1.476, 1.476)
ob_mesh_002.lock_rotations_4d = False
ob_mesh_002.empty_display_type = 'ARROWS'
ob_mesh_002.color = (0.0, 0.0, 0.0, 1.0)
ob_mesh_002.lineart.crease_threshold = 0.0
ob_mesh.parent = ob_empty
ob_mesh.matrix_parent_inverse = Matrix(((-4.371e-08, 1.0, 4.266e-17, -6.084e-17), (4.371e-08, 1.868e-15, 1.0, -1.426), (1.0, 4.371e-08, -4.371e-08, 6.234e-08), (0.0, 0.0, 0.0, 1.0)))
ob_mesh.location = (-4.912e-08, -0.6008, 0.04627)
ob_mesh.lock_rotations_4d = False
ob_mesh.empty_display_type = 'ARROWS'
ob_mesh.color = (0.0, 0.0, 0.0, 1.0)
ob_mesh.lineart.crease_threshold = 0.0
ob_camera.location = (0.0, 0.0, 0.0)
ob_lamp.location = (0.0, 0.0, 0.0)
ob_lamp_001.location = (0.0, 0.0, 0.0)
ob_lamp_002.location = (0.0, 0.0, 0.0)

# ---- collection membership
col_collection_1.objects.link(ob_empty)
col_collection_1.objects.link(ob_mesh_001)
col_collection_1.objects.link(ob_mesh_002)
col_collection_1.objects.link(ob_mesh)
col_collection_1.objects.link(ob_camera)
col_collection_1.objects.link(ob_lamp)
col_collection_1.objects.link(ob_lamp_001)
col_collection_1.objects.link(ob_lamp_002)

# ---- scene / render settings (as saved in the file)
scene.camera = ob_camera
scene.frame_start = 1; scene.frame_end = 250; scene.frame_set(1)
scene.render.engine = 'BLENDER_EEVEE_NEXT'
scene.render.image_settings.file_format = 'JPEG'
scene.render.image_settings.color_mode = 'RGB'
scene.render.image_settings.compression = 90
scene.render.resolution_x = 640
scene.render.resolution_y = 480
scene.render.pixel_aspect_x = 100.0
scene.render.pixel_aspect_y = 100.0
scene.render.fps = 25
scene.render.dither_intensity = 0.0
scene.render.use_compositing = False
scene.render.use_sequencer = False
scene.render.use_file_extension = False
scene.render.bake_bias = 0.0
scene.render.use_stamp_time = False
scene.render.use_stamp_date = False
scene.render.use_stamp_frame = False
scene.render.use_stamp_camera = False
scene.render.use_stamp_scene = False
scene.render.use_stamp_filename = False
scene.render.use_stamp_render_time = False
scene.render.stamp_font_size = 0
scene.cycles.use_denoising = False
scene.cycles.samples = 10
scene.cycles.sampling_pattern = 'TABULATED_SOBOL'
scene.cycles.light_sampling_threshold = 0.0
scene.cycles.use_adaptive_sampling = False
scene.cycles.use_light_tree = False
scene.cycles.blur_glossy = 0.0
scene.cycles.volume_bounces = 1
scene.cycles.pixel_filter_type = 'GAUSSIAN'
scene.cycles.sample_clamp_indirect = 0.0
scene.view_settings.view_transform = 'Raw'
bpy.context.view_layer.update()

# ---- added for rendering (the .blend has no active camera and no usable light): camera, sun + grey world if the file has none
cam_auto = bpy.data.cameras.new('AutoCamera')
cam_auto.lens = 50.0
cam_auto.sensor_width = 36.0
cam_auto.clip_end = 1000.0
ob_auto_camera = bpy.data.objects.new('AutoCamera', cam_auto)
scene.collection.objects.link(ob_auto_camera)
ob_auto_camera.location = (7.83039, -8.84613, 6.41395)
ob_auto_camera.rotation_euler = (1.09748, -7.21219e-08, 0.694738)
scene.camera = ob_auto_camera
light_auto_sun = bpy.data.lights.new('AutoSun', 'SUN')
light_auto_sun.energy = 3.0
light_auto_sun.angle = 0.0523599
ob_auto_sun = bpy.data.objects.new('AutoSun', light_auto_sun)
scene.collection.objects.link(ob_auto_sun)
ob_auto_sun.rotation_euler = (0.872665, 0.174533, 0.523599)
if scene.world is None:
    world_auto = bpy.data.worlds.new('AutoWorld')
    world_auto.color = (0.3, 0.3, 0.3)
    scene.world = world_auto
bpy.context.view_layer.update()
